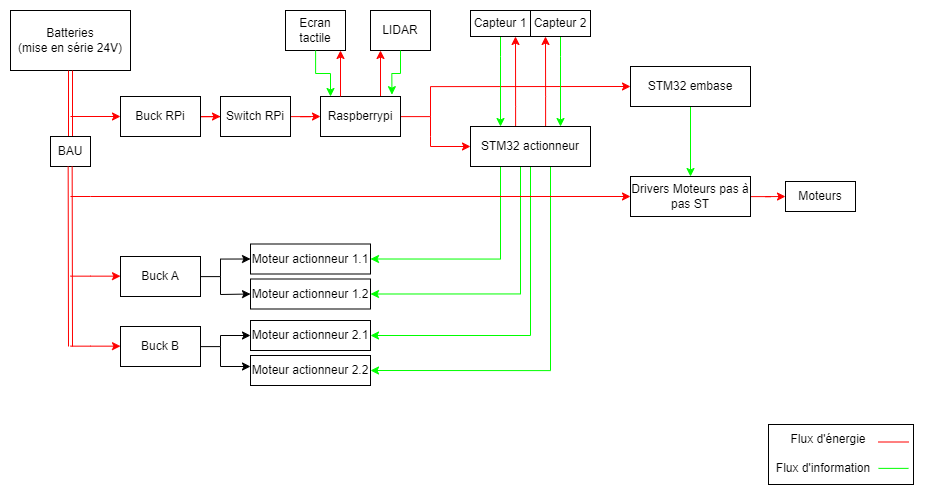

The diagram above was exported from draw.io. Its source (the exported page's mxGraphModel, read from the mxfile embedded in the PNG):
<mxGraphModel dx="2302" dy="1347" grid="1" gridSize="10" guides="1" tooltips="1" connect="1" arrows="1" fold="1" page="1" pageScale="1" pageWidth="1169" pageHeight="827" math="0" shadow="0">
  <root>
    <mxCell id="0" />
    <mxCell id="1" parent="0" />
    <mxCell id="WoMaA5T-QToIn6mIG-1T-1" value="Batteries&lt;div&gt;(mise en série 24V)&lt;/div&gt;" style="rounded=0;whiteSpace=wrap;html=1;" vertex="1" parent="1">
      <mxGeometry x="152" y="226" width="120" height="60" as="geometry" />
    </mxCell>
    <mxCell id="WoMaA5T-QToIn6mIG-1T-2" value="" style="shape=link;html=1;rounded=0;exitX=0.5;exitY=1;exitDx=0;exitDy=0;strokeColor=#ff0000;" edge="1" parent="1" source="WoMaA5T-QToIn6mIG-1T-1">
      <mxGeometry width="100" relative="1" as="geometry">
        <mxPoint x="167" y="456" as="sourcePoint" />
        <mxPoint x="212" y="352" as="targetPoint" />
      </mxGeometry>
    </mxCell>
    <mxCell id="WoMaA5T-QToIn6mIG-1T-6" style="edgeStyle=orthogonalEdgeStyle;rounded=0;orthogonalLoop=1;jettySize=auto;html=1;entryX=0;entryY=0.5;entryDx=0;entryDy=0;strokeColor=#FF0000;" edge="1" parent="1" source="WoMaA5T-QToIn6mIG-1T-3" target="WoMaA5T-QToIn6mIG-1T-4">
      <mxGeometry relative="1" as="geometry">
        <Array as="points">
          <mxPoint x="572" y="332" />
          <mxPoint x="572" y="302" />
        </Array>
      </mxGeometry>
    </mxCell>
    <mxCell id="WoMaA5T-QToIn6mIG-1T-43" style="edgeStyle=orthogonalEdgeStyle;rounded=0;orthogonalLoop=1;jettySize=auto;html=1;entryX=0.5;entryY=1;entryDx=0;entryDy=0;strokeColor=#FF0000;" edge="1" parent="1">
      <mxGeometry relative="1" as="geometry">
        <mxPoint x="522.0000000000001" y="312" as="sourcePoint" />
        <mxPoint x="522.0000000000001" y="266" as="targetPoint" />
      </mxGeometry>
    </mxCell>
    <mxCell id="WoMaA5T-QToIn6mIG-1T-3" value="Raspberrypi" style="rounded=0;whiteSpace=wrap;html=1;" vertex="1" parent="1">
      <mxGeometry x="462" y="312" width="80" height="40" as="geometry" />
    </mxCell>
    <mxCell id="WoMaA5T-QToIn6mIG-1T-28" style="edgeStyle=orthogonalEdgeStyle;rounded=0;orthogonalLoop=1;jettySize=auto;html=1;entryX=0.5;entryY=0;entryDx=0;entryDy=0;strokeColor=#00FF00;" edge="1" parent="1" source="WoMaA5T-QToIn6mIG-1T-4" target="WoMaA5T-QToIn6mIG-1T-13">
      <mxGeometry relative="1" as="geometry" />
    </mxCell>
    <mxCell id="WoMaA5T-QToIn6mIG-1T-4" value="STM32 embase" style="rounded=0;whiteSpace=wrap;html=1;" vertex="1" parent="1">
      <mxGeometry x="772" y="282" width="120" height="40" as="geometry" />
    </mxCell>
    <mxCell id="WoMaA5T-QToIn6mIG-1T-37" style="edgeStyle=orthogonalEdgeStyle;rounded=0;orthogonalLoop=1;jettySize=auto;html=1;entryX=1;entryY=0.5;entryDx=0;entryDy=0;strokeColor=#00FF00;" edge="1" parent="1" source="WoMaA5T-QToIn6mIG-1T-5" target="WoMaA5T-QToIn6mIG-1T-29">
      <mxGeometry relative="1" as="geometry">
        <Array as="points">
          <mxPoint x="642" y="474" />
        </Array>
      </mxGeometry>
    </mxCell>
    <mxCell id="WoMaA5T-QToIn6mIG-1T-38" style="edgeStyle=orthogonalEdgeStyle;rounded=0;orthogonalLoop=1;jettySize=auto;html=1;entryX=1;entryY=0.5;entryDx=0;entryDy=0;strokeColor=#00FF00;" edge="1" parent="1" source="WoMaA5T-QToIn6mIG-1T-5" target="WoMaA5T-QToIn6mIG-1T-30">
      <mxGeometry relative="1" as="geometry">
        <Array as="points">
          <mxPoint x="662" y="510" />
        </Array>
      </mxGeometry>
    </mxCell>
    <mxCell id="WoMaA5T-QToIn6mIG-1T-39" style="edgeStyle=orthogonalEdgeStyle;rounded=0;orthogonalLoop=1;jettySize=auto;html=1;entryX=1;entryY=0.5;entryDx=0;entryDy=0;strokeColor=#00FF00;" edge="1" parent="1" source="WoMaA5T-QToIn6mIG-1T-5" target="WoMaA5T-QToIn6mIG-1T-31">
      <mxGeometry relative="1" as="geometry">
        <Array as="points">
          <mxPoint x="672" y="551" />
        </Array>
      </mxGeometry>
    </mxCell>
    <mxCell id="WoMaA5T-QToIn6mIG-1T-40" style="edgeStyle=orthogonalEdgeStyle;rounded=0;orthogonalLoop=1;jettySize=auto;html=1;entryX=1;entryY=0.5;entryDx=0;entryDy=0;strokeColor=#00FF00;" edge="1" parent="1" source="WoMaA5T-QToIn6mIG-1T-5" target="WoMaA5T-QToIn6mIG-1T-32">
      <mxGeometry relative="1" as="geometry">
        <Array as="points">
          <mxPoint x="692" y="586" />
        </Array>
      </mxGeometry>
    </mxCell>
    <mxCell id="WoMaA5T-QToIn6mIG-1T-49" style="edgeStyle=orthogonalEdgeStyle;rounded=0;orthogonalLoop=1;jettySize=auto;html=1;entryX=0.75;entryY=1;entryDx=0;entryDy=0;strokeColor=#FF0000;" edge="1" parent="1" source="WoMaA5T-QToIn6mIG-1T-5" target="WoMaA5T-QToIn6mIG-1T-45">
      <mxGeometry relative="1" as="geometry">
        <Array as="points">
          <mxPoint x="657" y="322" />
          <mxPoint x="657" y="322" />
        </Array>
      </mxGeometry>
    </mxCell>
    <mxCell id="WoMaA5T-QToIn6mIG-1T-50" style="edgeStyle=orthogonalEdgeStyle;rounded=0;orthogonalLoop=1;jettySize=auto;html=1;entryX=0.25;entryY=1;entryDx=0;entryDy=0;strokeColor=#FF0000;" edge="1" parent="1" source="WoMaA5T-QToIn6mIG-1T-5" target="WoMaA5T-QToIn6mIG-1T-46">
      <mxGeometry relative="1" as="geometry">
        <Array as="points">
          <mxPoint x="687" y="312" />
          <mxPoint x="687" y="312" />
        </Array>
      </mxGeometry>
    </mxCell>
    <mxCell id="WoMaA5T-QToIn6mIG-1T-5" value="STM32 actionneur" style="rounded=0;whiteSpace=wrap;html=1;" vertex="1" parent="1">
      <mxGeometry x="612" y="342" width="120" height="40" as="geometry" />
    </mxCell>
    <mxCell id="WoMaA5T-QToIn6mIG-1T-7" value="" style="endArrow=classic;html=1;rounded=0;entryX=0;entryY=0.5;entryDx=0;entryDy=0;strokeColor=#FF0000;" edge="1" parent="1" target="WoMaA5T-QToIn6mIG-1T-5">
      <mxGeometry width="50" height="50" relative="1" as="geometry">
        <mxPoint x="572" y="332" as="sourcePoint" />
        <mxPoint x="512" y="452" as="targetPoint" />
        <Array as="points">
          <mxPoint x="572" y="352" />
          <mxPoint x="572" y="362" />
        </Array>
      </mxGeometry>
    </mxCell>
    <mxCell id="WoMaA5T-QToIn6mIG-1T-24" style="edgeStyle=orthogonalEdgeStyle;rounded=0;orthogonalLoop=1;jettySize=auto;html=1;entryX=0;entryY=0.5;entryDx=0;entryDy=0;strokeColor=#FF0000;" edge="1" parent="1" source="WoMaA5T-QToIn6mIG-1T-10" target="WoMaA5T-QToIn6mIG-1T-23">
      <mxGeometry relative="1" as="geometry" />
    </mxCell>
    <mxCell id="WoMaA5T-QToIn6mIG-1T-10" value="Buck RPi" style="rounded=0;whiteSpace=wrap;html=1;" vertex="1" parent="1">
      <mxGeometry x="262" y="312" width="80" height="40" as="geometry" />
    </mxCell>
    <mxCell id="WoMaA5T-QToIn6mIG-1T-12" value="" style="endArrow=classic;html=1;rounded=0;entryX=0;entryY=0.5;entryDx=0;entryDy=0;strokeColor=#FF0000;" edge="1" parent="1" target="WoMaA5T-QToIn6mIG-1T-10">
      <mxGeometry width="50" height="50" relative="1" as="geometry">
        <mxPoint x="212" y="332" as="sourcePoint" />
        <mxPoint x="382" y="362" as="targetPoint" />
      </mxGeometry>
    </mxCell>
    <mxCell id="WoMaA5T-QToIn6mIG-1T-16" style="edgeStyle=orthogonalEdgeStyle;rounded=0;orthogonalLoop=1;jettySize=auto;html=1;entryX=0;entryY=0.5;entryDx=0;entryDy=0;strokeColor=#FF0000;" edge="1" parent="1" source="WoMaA5T-QToIn6mIG-1T-13" target="WoMaA5T-QToIn6mIG-1T-15">
      <mxGeometry relative="1" as="geometry" />
    </mxCell>
    <mxCell id="WoMaA5T-QToIn6mIG-1T-13" value="Drivers Moteurs pas à pas ST" style="rounded=0;whiteSpace=wrap;html=1;" vertex="1" parent="1">
      <mxGeometry x="772" y="392" width="120" height="40" as="geometry" />
    </mxCell>
    <mxCell id="WoMaA5T-QToIn6mIG-1T-14" value="" style="endArrow=classic;html=1;rounded=0;entryX=0;entryY=0.5;entryDx=0;entryDy=0;strokeColor=#FF0000;" edge="1" parent="1" target="WoMaA5T-QToIn6mIG-1T-13">
      <mxGeometry width="50" height="50" relative="1" as="geometry">
        <mxPoint x="212" y="412" as="sourcePoint" />
        <mxPoint x="272" y="342" as="targetPoint" />
        <Array as="points">
          <mxPoint x="232" y="412" />
        </Array>
      </mxGeometry>
    </mxCell>
    <mxCell id="WoMaA5T-QToIn6mIG-1T-15" value="Moteurs" style="rounded=0;whiteSpace=wrap;html=1;" vertex="1" parent="1">
      <mxGeometry x="927" y="397" width="70" height="30" as="geometry" />
    </mxCell>
    <mxCell id="WoMaA5T-QToIn6mIG-1T-33" style="edgeStyle=orthogonalEdgeStyle;rounded=0;orthogonalLoop=1;jettySize=auto;html=1;entryX=0;entryY=0.5;entryDx=0;entryDy=0;" edge="1" parent="1" source="WoMaA5T-QToIn6mIG-1T-17" target="WoMaA5T-QToIn6mIG-1T-29">
      <mxGeometry relative="1" as="geometry">
        <Array as="points">
          <mxPoint x="362" y="492" />
          <mxPoint x="362" y="474" />
        </Array>
      </mxGeometry>
    </mxCell>
    <mxCell id="WoMaA5T-QToIn6mIG-1T-17" value="Buck A" style="rounded=0;whiteSpace=wrap;html=1;" vertex="1" parent="1">
      <mxGeometry x="262" y="472" width="80" height="40" as="geometry" />
    </mxCell>
    <mxCell id="WoMaA5T-QToIn6mIG-1T-34" style="edgeStyle=orthogonalEdgeStyle;rounded=0;orthogonalLoop=1;jettySize=auto;html=1;entryX=0;entryY=0.5;entryDx=0;entryDy=0;" edge="1" parent="1" source="WoMaA5T-QToIn6mIG-1T-18" target="WoMaA5T-QToIn6mIG-1T-31">
      <mxGeometry relative="1" as="geometry">
        <Array as="points">
          <mxPoint x="362" y="562" />
          <mxPoint x="362" y="551" />
        </Array>
      </mxGeometry>
    </mxCell>
    <mxCell id="WoMaA5T-QToIn6mIG-1T-18" value="Buck B" style="rounded=0;whiteSpace=wrap;html=1;" vertex="1" parent="1">
      <mxGeometry x="262" y="542" width="80" height="40" as="geometry" />
    </mxCell>
    <mxCell id="WoMaA5T-QToIn6mIG-1T-19" value="" style="endArrow=classic;html=1;rounded=0;entryX=0;entryY=0.5;entryDx=0;entryDy=0;strokeColor=#FF0000;" edge="1" parent="1">
      <mxGeometry width="50" height="50" relative="1" as="geometry">
        <mxPoint x="212" y="491.65999999999997" as="sourcePoint" />
        <mxPoint x="262" y="491.65999999999997" as="targetPoint" />
        <Array as="points">
          <mxPoint x="232" y="491.65999999999997" />
        </Array>
      </mxGeometry>
    </mxCell>
    <mxCell id="WoMaA5T-QToIn6mIG-1T-20" value="" style="endArrow=classic;html=1;rounded=0;entryX=0;entryY=0.5;entryDx=0;entryDy=0;strokeColor=#FF0000;" edge="1" parent="1">
      <mxGeometry width="50" height="50" relative="1" as="geometry">
        <mxPoint x="212" y="561.66" as="sourcePoint" />
        <mxPoint x="262" y="561.66" as="targetPoint" />
        <Array as="points">
          <mxPoint x="232" y="561.66" />
        </Array>
      </mxGeometry>
    </mxCell>
    <mxCell id="WoMaA5T-QToIn6mIG-1T-21" value="BAU" style="rounded=0;whiteSpace=wrap;html=1;" vertex="1" parent="1">
      <mxGeometry x="192" y="352" width="40" height="30" as="geometry" />
    </mxCell>
    <mxCell id="WoMaA5T-QToIn6mIG-1T-22" value="" style="shape=link;html=1;rounded=0;exitX=0.5;exitY=1;exitDx=0;exitDy=0;strokeColor=#ff0000;" edge="1" parent="1">
      <mxGeometry width="100" relative="1" as="geometry">
        <mxPoint x="211.66000000000003" y="382" as="sourcePoint" />
        <mxPoint x="212" y="562" as="targetPoint" />
      </mxGeometry>
    </mxCell>
    <mxCell id="WoMaA5T-QToIn6mIG-1T-25" style="edgeStyle=orthogonalEdgeStyle;rounded=0;orthogonalLoop=1;jettySize=auto;html=1;entryX=0;entryY=0.5;entryDx=0;entryDy=0;strokeColor=#FF0000;" edge="1" parent="1" source="WoMaA5T-QToIn6mIG-1T-23" target="WoMaA5T-QToIn6mIG-1T-3">
      <mxGeometry relative="1" as="geometry" />
    </mxCell>
    <mxCell id="WoMaA5T-QToIn6mIG-1T-23" value="Switch RPi" style="rounded=0;whiteSpace=wrap;html=1;" vertex="1" parent="1">
      <mxGeometry x="362" y="312" width="70" height="40" as="geometry" />
    </mxCell>
    <mxCell id="WoMaA5T-QToIn6mIG-1T-29" value="Moteur actionneur 1.1" style="rounded=0;whiteSpace=wrap;html=1;" vertex="1" parent="1">
      <mxGeometry x="392" y="459.5" width="120" height="30" as="geometry" />
    </mxCell>
    <mxCell id="WoMaA5T-QToIn6mIG-1T-30" value="Moteur actionneur 1.2" style="rounded=0;whiteSpace=wrap;html=1;" vertex="1" parent="1">
      <mxGeometry x="392" y="494.5" width="120" height="30" as="geometry" />
    </mxCell>
    <mxCell id="WoMaA5T-QToIn6mIG-1T-31" value="Moteur actionneur 2.1" style="rounded=0;whiteSpace=wrap;html=1;" vertex="1" parent="1">
      <mxGeometry x="392" y="536" width="120" height="30" as="geometry" />
    </mxCell>
    <mxCell id="WoMaA5T-QToIn6mIG-1T-32" value="Moteur actionneur 2.2" style="rounded=0;whiteSpace=wrap;html=1;" vertex="1" parent="1">
      <mxGeometry x="392" y="571" width="120" height="30" as="geometry" />
    </mxCell>
    <mxCell id="WoMaA5T-QToIn6mIG-1T-35" value="" style="endArrow=classic;html=1;rounded=0;entryX=0;entryY=0.5;entryDx=0;entryDy=0;" edge="1" parent="1" target="WoMaA5T-QToIn6mIG-1T-30">
      <mxGeometry width="50" height="50" relative="1" as="geometry">
        <mxPoint x="362" y="492" as="sourcePoint" />
        <mxPoint x="562" y="452" as="targetPoint" />
        <Array as="points">
          <mxPoint x="362" y="510" />
        </Array>
      </mxGeometry>
    </mxCell>
    <mxCell id="WoMaA5T-QToIn6mIG-1T-36" value="" style="endArrow=classic;html=1;rounded=0;entryX=0;entryY=0.5;entryDx=0;entryDy=0;" edge="1" parent="1">
      <mxGeometry width="50" height="50" relative="1" as="geometry">
        <mxPoint x="362" y="562" as="sourcePoint" />
        <mxPoint x="392" y="582" as="targetPoint" />
        <Array as="points">
          <mxPoint x="362" y="582" />
        </Array>
      </mxGeometry>
    </mxCell>
    <mxCell id="WoMaA5T-QToIn6mIG-1T-42" value="LIDAR" style="rounded=0;whiteSpace=wrap;html=1;" vertex="1" parent="1">
      <mxGeometry x="512" y="226" width="60" height="40" as="geometry" />
    </mxCell>
    <mxCell id="WoMaA5T-QToIn6mIG-1T-47" style="edgeStyle=orthogonalEdgeStyle;rounded=0;orthogonalLoop=1;jettySize=auto;html=1;entryX=0.25;entryY=0;entryDx=0;entryDy=0;strokeColor=#00FF00;" edge="1" parent="1" source="WoMaA5T-QToIn6mIG-1T-45" target="WoMaA5T-QToIn6mIG-1T-5">
      <mxGeometry relative="1" as="geometry">
        <Array as="points">
          <mxPoint x="642" y="272" />
          <mxPoint x="642" y="272" />
        </Array>
      </mxGeometry>
    </mxCell>
    <mxCell id="WoMaA5T-QToIn6mIG-1T-45" value="Capteur 1" style="rounded=0;whiteSpace=wrap;html=1;" vertex="1" parent="1">
      <mxGeometry x="612" y="226" width="60" height="26" as="geometry" />
    </mxCell>
    <mxCell id="WoMaA5T-QToIn6mIG-1T-48" style="edgeStyle=orthogonalEdgeStyle;rounded=0;orthogonalLoop=1;jettySize=auto;html=1;entryX=0.75;entryY=0;entryDx=0;entryDy=0;strokeColor=#00FF00;" edge="1" parent="1" source="WoMaA5T-QToIn6mIG-1T-46" target="WoMaA5T-QToIn6mIG-1T-5">
      <mxGeometry relative="1" as="geometry">
        <Array as="points">
          <mxPoint x="702" y="272" />
          <mxPoint x="702" y="272" />
        </Array>
      </mxGeometry>
    </mxCell>
    <mxCell id="WoMaA5T-QToIn6mIG-1T-46" value="Capteur 2" style="rounded=0;whiteSpace=wrap;html=1;" vertex="1" parent="1">
      <mxGeometry x="672" y="226" width="60" height="26" as="geometry" />
    </mxCell>
    <mxCell id="WoMaA5T-QToIn6mIG-1T-51" value="Ecran tactile" style="rounded=0;whiteSpace=wrap;html=1;" vertex="1" parent="1">
      <mxGeometry x="427" y="226" width="60" height="40" as="geometry" />
    </mxCell>
    <mxCell id="WoMaA5T-QToIn6mIG-1T-52" style="edgeStyle=orthogonalEdgeStyle;rounded=0;orthogonalLoop=1;jettySize=auto;html=1;entryX=0.893;entryY=-0.046;entryDx=0;entryDy=0;entryPerimeter=0;strokeColor=#00FF00;" edge="1" parent="1" source="WoMaA5T-QToIn6mIG-1T-42" target="WoMaA5T-QToIn6mIG-1T-3">
      <mxGeometry relative="1" as="geometry">
        <Array as="points">
          <mxPoint x="542" y="289" />
          <mxPoint x="533" y="289" />
        </Array>
      </mxGeometry>
    </mxCell>
    <mxCell id="WoMaA5T-QToIn6mIG-1T-53" style="edgeStyle=orthogonalEdgeStyle;rounded=0;orthogonalLoop=1;jettySize=auto;html=1;entryX=0.5;entryY=1;entryDx=0;entryDy=0;strokeColor=#FF0000;" edge="1" parent="1">
      <mxGeometry relative="1" as="geometry">
        <mxPoint x="482.0000000000001" y="312" as="sourcePoint" />
        <mxPoint x="482.0000000000001" y="266" as="targetPoint" />
      </mxGeometry>
    </mxCell>
    <mxCell id="WoMaA5T-QToIn6mIG-1T-54" style="edgeStyle=orthogonalEdgeStyle;rounded=0;orthogonalLoop=1;jettySize=auto;html=1;entryX=0.125;entryY=0;entryDx=0;entryDy=0;entryPerimeter=0;strokeColor=#00FF00;" edge="1" parent="1" source="WoMaA5T-QToIn6mIG-1T-51" target="WoMaA5T-QToIn6mIG-1T-3">
      <mxGeometry relative="1" as="geometry" />
    </mxCell>
    <mxCell id="WoMaA5T-QToIn6mIG-1T-60" value="" style="rounded=0;whiteSpace=wrap;html=1;" vertex="1" parent="1">
      <mxGeometry x="910" y="640" width="145" height="60" as="geometry" />
    </mxCell>
    <mxCell id="WoMaA5T-QToIn6mIG-1T-64" value="Flux d'énergie" style="text;html=1;align=center;verticalAlign=middle;whiteSpace=wrap;rounded=0;" vertex="1" parent="1">
      <mxGeometry x="925" y="640" width="90" height="30" as="geometry" />
    </mxCell>
    <mxCell id="WoMaA5T-QToIn6mIG-1T-65" value="Flux d'information" style="text;html=1;align=center;verticalAlign=middle;whiteSpace=wrap;rounded=0;" vertex="1" parent="1">
      <mxGeometry x="915" y="669" width="100" height="30" as="geometry" />
    </mxCell>
    <mxCell id="WoMaA5T-QToIn6mIG-1T-66" value="" style="endArrow=none;html=1;rounded=0;strokeColor=#FF0000;" edge="1" parent="1">
      <mxGeometry width="50" height="50" relative="1" as="geometry">
        <mxPoint x="1020" y="657.5" as="sourcePoint" />
        <mxPoint x="1050" y="657.5" as="targetPoint" />
      </mxGeometry>
    </mxCell>
    <mxCell id="WoMaA5T-QToIn6mIG-1T-67" value="" style="endArrow=none;html=1;rounded=0;strokeColor=#00FF00;" edge="1" parent="1">
      <mxGeometry width="50" height="50" relative="1" as="geometry">
        <mxPoint x="1020" y="683.87" as="sourcePoint" />
        <mxPoint x="1050" y="683.87" as="targetPoint" />
      </mxGeometry>
    </mxCell>
  </root>
</mxGraphModel>